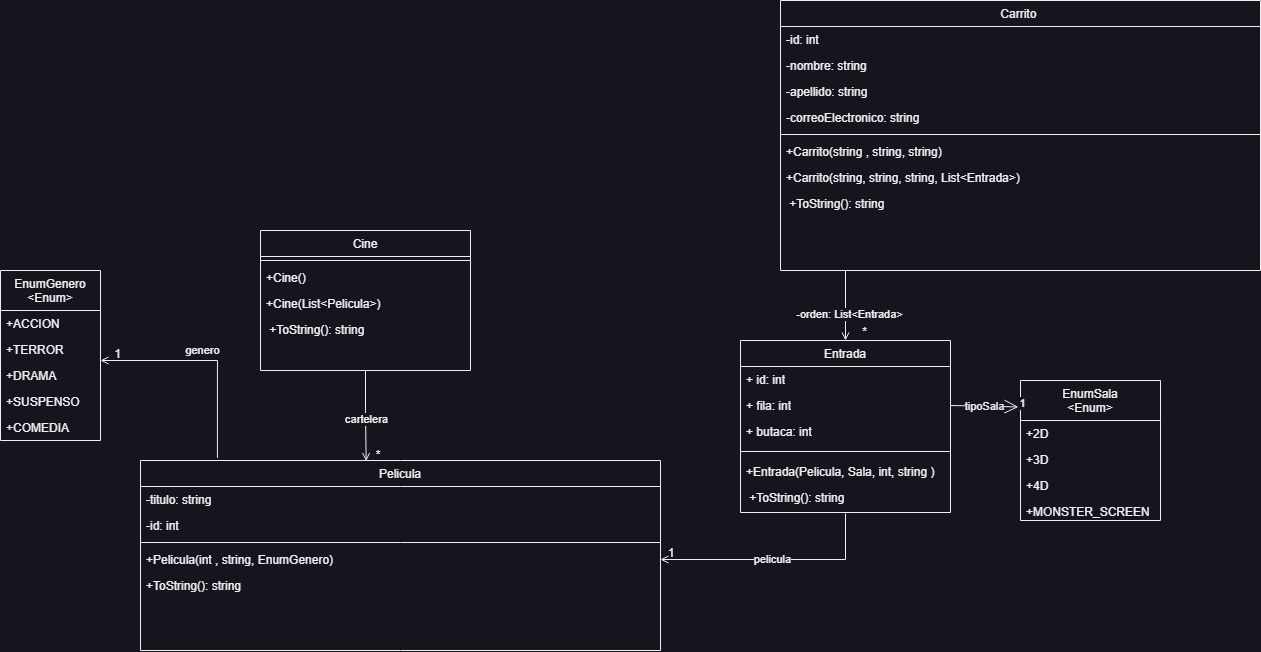

The diagram above was exported from draw.io. Its source (the exported page's mxGraphModel, read from the mxfile embedded in the PNG):
<mxGraphModel dx="3781" dy="1251" grid="1" gridSize="10" guides="1" tooltips="1" connect="1" arrows="1" fold="1" page="1" pageScale="1" pageWidth="827" pageHeight="1169" math="0" shadow="0">
  <root>
    <mxCell id="WIyWlLk6GJQsqaUBKTNV-0" />
    <mxCell id="WIyWlLk6GJQsqaUBKTNV-1" parent="WIyWlLk6GJQsqaUBKTNV-0" />
    <mxCell id="zkfFHV4jXpPFQw0GAbJ--0" value="Cine" style="swimlane;fontStyle=0;align=center;verticalAlign=top;childLayout=stackLayout;horizontal=1;startSize=26;horizontalStack=0;resizeParent=1;resizeLast=0;collapsible=1;marginBottom=0;rounded=0;shadow=0;strokeWidth=1;" parent="WIyWlLk6GJQsqaUBKTNV-1" vertex="1">
      <mxGeometry x="90" y="240" width="210" height="140" as="geometry">
        <mxRectangle x="230" y="140" width="160" height="26" as="alternateBounds" />
      </mxGeometry>
    </mxCell>
    <mxCell id="zkfFHV4jXpPFQw0GAbJ--4" value="" style="line;html=1;strokeWidth=1;align=left;verticalAlign=middle;spacingTop=-1;spacingLeft=3;spacingRight=3;rotatable=0;labelPosition=right;points=[];portConstraint=eastwest;" parent="zkfFHV4jXpPFQw0GAbJ--0" vertex="1">
      <mxGeometry y="26" width="210" height="8" as="geometry" />
    </mxCell>
    <mxCell id="zkfFHV4jXpPFQw0GAbJ--5" value="+Cine()" style="text;align=left;verticalAlign=top;spacingLeft=4;spacingRight=4;overflow=hidden;rotatable=0;points=[[0,0.5],[1,0.5]];portConstraint=eastwest;" parent="zkfFHV4jXpPFQw0GAbJ--0" vertex="1">
      <mxGeometry y="34" width="210" height="26" as="geometry" />
    </mxCell>
    <mxCell id="d3eHBYBNYTegrbu48mly-2" value="+Cine(List&lt;Pelicula&gt;)" style="text;align=left;verticalAlign=top;spacingLeft=4;spacingRight=4;overflow=hidden;rotatable=0;points=[[0,0.5],[1,0.5]];portConstraint=eastwest;" parent="zkfFHV4jXpPFQw0GAbJ--0" vertex="1">
      <mxGeometry y="60" width="210" height="26" as="geometry" />
    </mxCell>
    <mxCell id="d3eHBYBNYTegrbu48mly-6" value=" +ToString(): string" style="text;align=left;verticalAlign=top;spacingLeft=4;spacingRight=4;overflow=hidden;rotatable=0;points=[[0,0.5],[1,0.5]];portConstraint=eastwest;" parent="zkfFHV4jXpPFQw0GAbJ--0" vertex="1">
      <mxGeometry y="86" width="210" height="26" as="geometry" />
    </mxCell>
    <mxCell id="zkfFHV4jXpPFQw0GAbJ--6" value="Carrito " style="swimlane;fontStyle=0;align=center;verticalAlign=top;childLayout=stackLayout;horizontal=1;startSize=26;horizontalStack=0;resizeParent=1;resizeLast=0;collapsible=1;marginBottom=0;rounded=0;shadow=0;strokeWidth=1;" parent="WIyWlLk6GJQsqaUBKTNV-1" vertex="1">
      <mxGeometry x="610" y="10" width="480" height="270" as="geometry">
        <mxRectangle x="130" y="380" width="160" height="26" as="alternateBounds" />
      </mxGeometry>
    </mxCell>
    <mxCell id="zkfFHV4jXpPFQw0GAbJ--7" value="-id: int" style="text;align=left;verticalAlign=top;spacingLeft=4;spacingRight=4;overflow=hidden;rotatable=0;points=[[0,0.5],[1,0.5]];portConstraint=eastwest;" parent="zkfFHV4jXpPFQw0GAbJ--6" vertex="1">
      <mxGeometry y="26" width="480" height="26" as="geometry" />
    </mxCell>
    <mxCell id="RxCSOq4GNe6G-_zeUEn5-0" value="-nombre: string" style="text;align=left;verticalAlign=top;spacingLeft=4;spacingRight=4;overflow=hidden;rotatable=0;points=[[0,0.5],[1,0.5]];portConstraint=eastwest;" parent="zkfFHV4jXpPFQw0GAbJ--6" vertex="1">
      <mxGeometry y="52" width="480" height="26" as="geometry" />
    </mxCell>
    <mxCell id="zkfFHV4jXpPFQw0GAbJ--8" value="-apellido: string" style="text;align=left;verticalAlign=top;spacingLeft=4;spacingRight=4;overflow=hidden;rotatable=0;points=[[0,0.5],[1,0.5]];portConstraint=eastwest;rounded=0;shadow=0;html=0;" parent="zkfFHV4jXpPFQw0GAbJ--6" vertex="1">
      <mxGeometry y="78" width="480" height="26" as="geometry" />
    </mxCell>
    <mxCell id="aqBKZeRATHDBsK1Yp747-0" value="-correoElectronico: string" style="text;align=left;verticalAlign=top;spacingLeft=4;spacingRight=4;overflow=hidden;rotatable=0;points=[[0,0.5],[1,0.5]];portConstraint=eastwest;rounded=0;shadow=0;html=0;" parent="zkfFHV4jXpPFQw0GAbJ--6" vertex="1">
      <mxGeometry y="104" width="480" height="26" as="geometry" />
    </mxCell>
    <mxCell id="zkfFHV4jXpPFQw0GAbJ--9" value="" style="line;html=1;strokeWidth=1;align=left;verticalAlign=middle;spacingTop=-1;spacingLeft=3;spacingRight=3;rotatable=0;labelPosition=right;points=[];portConstraint=eastwest;" parent="zkfFHV4jXpPFQw0GAbJ--6" vertex="1">
      <mxGeometry y="130" width="480" height="8" as="geometry" />
    </mxCell>
    <mxCell id="zkfFHV4jXpPFQw0GAbJ--11" value="+Carrito(string , string, string)" style="text;align=left;verticalAlign=top;spacingLeft=4;spacingRight=4;overflow=hidden;rotatable=0;points=[[0,0.5],[1,0.5]];portConstraint=eastwest;" parent="zkfFHV4jXpPFQw0GAbJ--6" vertex="1">
      <mxGeometry y="138" width="480" height="26" as="geometry" />
    </mxCell>
    <mxCell id="d3eHBYBNYTegrbu48mly-12" value="+Carrito(string, string, string, List&lt;Entrada&gt;)" style="text;align=left;verticalAlign=top;spacingLeft=4;spacingRight=4;overflow=hidden;rotatable=0;points=[[0,0.5],[1,0.5]];portConstraint=eastwest;" parent="zkfFHV4jXpPFQw0GAbJ--6" vertex="1">
      <mxGeometry y="164" width="480" height="26" as="geometry" />
    </mxCell>
    <mxCell id="d3eHBYBNYTegrbu48mly-14" value=" +ToString(): string" style="text;align=left;verticalAlign=top;spacingLeft=4;spacingRight=4;overflow=hidden;rotatable=0;points=[[0,0.5],[1,0.5]];portConstraint=eastwest;" parent="zkfFHV4jXpPFQw0GAbJ--6" vertex="1">
      <mxGeometry y="190" width="480" height="26" as="geometry" />
    </mxCell>
    <mxCell id="zkfFHV4jXpPFQw0GAbJ--13" value="EnumGenero&#10;&lt;Enum&gt;" style="swimlane;fontStyle=0;align=center;verticalAlign=top;childLayout=stackLayout;horizontal=1;startSize=40;horizontalStack=0;resizeParent=1;resizeLast=0;collapsible=1;marginBottom=0;rounded=0;shadow=0;strokeWidth=1;" parent="WIyWlLk6GJQsqaUBKTNV-1" vertex="1">
      <mxGeometry x="-170" y="280" width="100" height="170" as="geometry">
        <mxRectangle x="340" y="380" width="170" height="26" as="alternateBounds" />
      </mxGeometry>
    </mxCell>
    <mxCell id="zkfFHV4jXpPFQw0GAbJ--14" value="+ACCION" style="text;align=left;verticalAlign=top;spacingLeft=4;spacingRight=4;overflow=hidden;rotatable=0;points=[[0,0.5],[1,0.5]];portConstraint=eastwest;" parent="zkfFHV4jXpPFQw0GAbJ--13" vertex="1">
      <mxGeometry y="40" width="100" height="26" as="geometry" />
    </mxCell>
    <mxCell id="d3eHBYBNYTegrbu48mly-15" value="+TERROR        " style="text;align=left;verticalAlign=top;spacingLeft=4;spacingRight=4;overflow=hidden;rotatable=0;points=[[0,0.5],[1,0.5]];portConstraint=eastwest;" parent="zkfFHV4jXpPFQw0GAbJ--13" vertex="1">
      <mxGeometry y="66" width="100" height="26" as="geometry" />
    </mxCell>
    <mxCell id="d3eHBYBNYTegrbu48mly-16" value="+DRAMA " style="text;align=left;verticalAlign=top;spacingLeft=4;spacingRight=4;overflow=hidden;rotatable=0;points=[[0,0.5],[1,0.5]];portConstraint=eastwest;" parent="zkfFHV4jXpPFQw0GAbJ--13" vertex="1">
      <mxGeometry y="92" width="100" height="26" as="geometry" />
    </mxCell>
    <mxCell id="aqBKZeRATHDBsK1Yp747-8" value="+SUSPENSO" style="text;align=left;verticalAlign=top;spacingLeft=4;spacingRight=4;overflow=hidden;rotatable=0;points=[[0,0.5],[1,0.5]];portConstraint=eastwest;" parent="zkfFHV4jXpPFQw0GAbJ--13" vertex="1">
      <mxGeometry y="118" width="100" height="26" as="geometry" />
    </mxCell>
    <mxCell id="aqBKZeRATHDBsK1Yp747-9" value="+COMEDIA" style="text;align=left;verticalAlign=top;spacingLeft=4;spacingRight=4;overflow=hidden;rotatable=0;points=[[0,0.5],[1,0.5]];portConstraint=eastwest;" parent="zkfFHV4jXpPFQw0GAbJ--13" vertex="1">
      <mxGeometry y="144" width="100" height="26" as="geometry" />
    </mxCell>
    <mxCell id="zkfFHV4jXpPFQw0GAbJ--17" value="Pelicula" style="swimlane;fontStyle=0;align=center;verticalAlign=top;childLayout=stackLayout;horizontal=1;startSize=26;horizontalStack=0;resizeParent=1;resizeLast=0;collapsible=1;marginBottom=0;rounded=0;shadow=0;strokeWidth=1;" parent="WIyWlLk6GJQsqaUBKTNV-1" vertex="1">
      <mxGeometry x="-30" y="470" width="520" height="190" as="geometry">
        <mxRectangle x="550" y="140" width="160" height="26" as="alternateBounds" />
      </mxGeometry>
    </mxCell>
    <mxCell id="zkfFHV4jXpPFQw0GAbJ--18" value="-titulo: string" style="text;align=left;verticalAlign=top;spacingLeft=4;spacingRight=4;overflow=hidden;rotatable=0;points=[[0,0.5],[1,0.5]];portConstraint=eastwest;" parent="zkfFHV4jXpPFQw0GAbJ--17" vertex="1">
      <mxGeometry y="26" width="520" height="26" as="geometry" />
    </mxCell>
    <mxCell id="rNhyI8zKN2V9p2bI62Jp-0" value="-id: int" style="text;align=left;verticalAlign=top;spacingLeft=4;spacingRight=4;overflow=hidden;rotatable=0;points=[[0,0.5],[1,0.5]];portConstraint=eastwest;rounded=0;shadow=0;html=0;" parent="zkfFHV4jXpPFQw0GAbJ--17" vertex="1">
      <mxGeometry y="52" width="520" height="26" as="geometry" />
    </mxCell>
    <mxCell id="zkfFHV4jXpPFQw0GAbJ--23" value="" style="line;html=1;strokeWidth=1;align=left;verticalAlign=middle;spacingTop=-1;spacingLeft=3;spacingRight=3;rotatable=0;labelPosition=right;points=[];portConstraint=eastwest;" parent="zkfFHV4jXpPFQw0GAbJ--17" vertex="1">
      <mxGeometry y="78" width="520" height="8" as="geometry" />
    </mxCell>
    <mxCell id="zkfFHV4jXpPFQw0GAbJ--25" value="+Pelicula(int , string, EnumGenero)" style="text;align=left;verticalAlign=top;spacingLeft=4;spacingRight=4;overflow=hidden;rotatable=0;points=[[0,0.5],[1,0.5]];portConstraint=eastwest;" parent="zkfFHV4jXpPFQw0GAbJ--17" vertex="1">
      <mxGeometry y="86" width="520" height="26" as="geometry" />
    </mxCell>
    <mxCell id="d3eHBYBNYTegrbu48mly-8" value="+ToString(): string " style="text;align=left;verticalAlign=top;spacingLeft=4;spacingRight=4;overflow=hidden;rotatable=0;points=[[0,0.5],[1,0.5]];portConstraint=eastwest;" parent="zkfFHV4jXpPFQw0GAbJ--17" vertex="1">
      <mxGeometry y="112" width="520" height="26" as="geometry" />
    </mxCell>
    <mxCell id="d3eHBYBNYTegrbu48mly-17" value="EnumSala&#10;&lt;Enum&gt;" style="swimlane;fontStyle=0;align=center;verticalAlign=top;childLayout=stackLayout;horizontal=1;startSize=40;horizontalStack=0;resizeParent=1;resizeLast=0;collapsible=1;marginBottom=0;rounded=0;shadow=0;strokeWidth=1;" parent="WIyWlLk6GJQsqaUBKTNV-1" vertex="1">
      <mxGeometry x="850" y="390" width="140" height="140" as="geometry">
        <mxRectangle x="340" y="380" width="170" height="26" as="alternateBounds" />
      </mxGeometry>
    </mxCell>
    <mxCell id="d3eHBYBNYTegrbu48mly-18" value="+2D" style="text;align=left;verticalAlign=top;spacingLeft=4;spacingRight=4;overflow=hidden;rotatable=0;points=[[0,0.5],[1,0.5]];portConstraint=eastwest;" parent="d3eHBYBNYTegrbu48mly-17" vertex="1">
      <mxGeometry y="40" width="140" height="26" as="geometry" />
    </mxCell>
    <mxCell id="d3eHBYBNYTegrbu48mly-19" value="+3D" style="text;align=left;verticalAlign=top;spacingLeft=4;spacingRight=4;overflow=hidden;rotatable=0;points=[[0,0.5],[1,0.5]];portConstraint=eastwest;" parent="d3eHBYBNYTegrbu48mly-17" vertex="1">
      <mxGeometry y="66" width="140" height="26" as="geometry" />
    </mxCell>
    <mxCell id="d3eHBYBNYTegrbu48mly-20" value="+4D" style="text;align=left;verticalAlign=top;spacingLeft=4;spacingRight=4;overflow=hidden;rotatable=0;points=[[0,0.5],[1,0.5]];portConstraint=eastwest;" parent="d3eHBYBNYTegrbu48mly-17" vertex="1">
      <mxGeometry y="92" width="140" height="26" as="geometry" />
    </mxCell>
    <mxCell id="d3eHBYBNYTegrbu48mly-22" value="+MONSTER_SCREEN" style="text;align=left;verticalAlign=top;spacingLeft=4;spacingRight=4;overflow=hidden;rotatable=0;points=[[0,0.5],[1,0.5]];portConstraint=eastwest;" parent="d3eHBYBNYTegrbu48mly-17" vertex="1">
      <mxGeometry y="118" width="140" height="22" as="geometry" />
    </mxCell>
    <mxCell id="d3eHBYBNYTegrbu48mly-32" value="" style="endArrow=open;shadow=0;strokeWidth=1;rounded=0;endFill=1;edgeStyle=elbowEdgeStyle;elbow=vertical;entryX=0.5;entryY=0;entryDx=0;entryDy=0;" parent="WIyWlLk6GJQsqaUBKTNV-1" target="rNhyI8zKN2V9p2bI62Jp-12" edge="1">
      <mxGeometry x="0.5" y="41" relative="1" as="geometry">
        <mxPoint x="675" y="280" as="sourcePoint" />
        <mxPoint x="750" y="360" as="targetPoint" />
        <mxPoint x="-40" y="32" as="offset" />
        <Array as="points">
          <mxPoint x="660" y="330" />
          <mxPoint x="860" y="415" />
          <mxPoint x="670" y="415" />
        </Array>
      </mxGeometry>
    </mxCell>
    <mxCell id="d3eHBYBNYTegrbu48mly-33" value="" style="resizable=0;align=left;verticalAlign=bottom;labelBackgroundColor=none;fontSize=12;" parent="d3eHBYBNYTegrbu48mly-32" connectable="0" vertex="1">
      <mxGeometry x="-1" relative="1" as="geometry">
        <mxPoint x="-40" y="-10" as="offset" />
      </mxGeometry>
    </mxCell>
    <mxCell id="d3eHBYBNYTegrbu48mly-34" value="*" style="resizable=0;align=right;verticalAlign=bottom;labelBackgroundColor=none;fontSize=12;" parent="d3eHBYBNYTegrbu48mly-32" connectable="0" vertex="1">
      <mxGeometry x="1" relative="1" as="geometry">
        <mxPoint x="21" as="offset" />
      </mxGeometry>
    </mxCell>
    <mxCell id="d3eHBYBNYTegrbu48mly-36" value="-orden: List&amp;lt;Entrada&amp;gt;" style="edgeLabel;html=1;align=center;verticalAlign=middle;resizable=0;points=[];" parent="d3eHBYBNYTegrbu48mly-32" vertex="1" connectable="0">
      <mxGeometry x="0.1862" y="3" relative="1" as="geometry">
        <mxPoint as="offset" />
      </mxGeometry>
    </mxCell>
    <mxCell id="d3eHBYBNYTegrbu48mly-24" value="" style="endArrow=open;shadow=0;strokeWidth=1;rounded=0;endFill=1;edgeStyle=elbowEdgeStyle;elbow=vertical;exitX=0.5;exitY=1;exitDx=0;exitDy=0;entryX=0.434;entryY=0.003;entryDx=0;entryDy=0;entryPerimeter=0;" parent="WIyWlLk6GJQsqaUBKTNV-1" source="zkfFHV4jXpPFQw0GAbJ--0" target="zkfFHV4jXpPFQw0GAbJ--17" edge="1">
      <mxGeometry x="0.5" y="41" relative="1" as="geometry">
        <mxPoint x="300" y="180.5" as="sourcePoint" />
        <mxPoint x="295" y="320" as="targetPoint" />
        <mxPoint x="-40" y="32" as="offset" />
        <Array as="points">
          <mxPoint x="200" y="420" />
          <mxPoint x="210" y="420" />
          <mxPoint x="350" y="300" />
          <mxPoint x="350" y="310" />
        </Array>
      </mxGeometry>
    </mxCell>
    <mxCell id="d3eHBYBNYTegrbu48mly-25" value="" style="resizable=0;align=left;verticalAlign=bottom;labelBackgroundColor=none;fontSize=12;" parent="d3eHBYBNYTegrbu48mly-24" connectable="0" vertex="1">
      <mxGeometry x="-1" relative="1" as="geometry">
        <mxPoint x="-40" y="-10" as="offset" />
      </mxGeometry>
    </mxCell>
    <mxCell id="d3eHBYBNYTegrbu48mly-26" value="*" style="resizable=0;align=right;verticalAlign=bottom;labelBackgroundColor=none;fontSize=12;" parent="d3eHBYBNYTegrbu48mly-24" connectable="0" vertex="1">
      <mxGeometry x="1" relative="1" as="geometry">
        <mxPoint x="14" as="offset" />
      </mxGeometry>
    </mxCell>
    <mxCell id="d3eHBYBNYTegrbu48mly-37" value="cartelera" style="edgeLabel;html=1;align=center;verticalAlign=middle;resizable=0;points=[];" parent="d3eHBYBNYTegrbu48mly-24" vertex="1" connectable="0">
      <mxGeometry x="0.0371" y="-1" relative="1" as="geometry">
        <mxPoint as="offset" />
      </mxGeometry>
    </mxCell>
    <mxCell id="rNhyI8zKN2V9p2bI62Jp-12" value="Entrada" style="swimlane;fontStyle=0;align=center;verticalAlign=top;childLayout=stackLayout;horizontal=1;startSize=26;horizontalStack=0;resizeParent=1;resizeLast=0;collapsible=1;marginBottom=0;rounded=0;shadow=0;strokeWidth=1;" parent="WIyWlLk6GJQsqaUBKTNV-1" vertex="1">
      <mxGeometry x="570" y="350" width="210" height="172" as="geometry">
        <mxRectangle x="230" y="140" width="160" height="26" as="alternateBounds" />
      </mxGeometry>
    </mxCell>
    <mxCell id="aqBKZeRATHDBsK1Yp747-6" value="+ id: int" style="text;strokeColor=none;fillColor=none;align=left;verticalAlign=top;spacingLeft=4;spacingRight=4;overflow=hidden;rotatable=0;points=[[0,0.5],[1,0.5]];portConstraint=eastwest;whiteSpace=wrap;html=1;" parent="rNhyI8zKN2V9p2bI62Jp-12" vertex="1">
      <mxGeometry y="26" width="210" height="26" as="geometry" />
    </mxCell>
    <mxCell id="RxCSOq4GNe6G-_zeUEn5-2" value="+ fila: int" style="text;strokeColor=none;fillColor=none;align=left;verticalAlign=top;spacingLeft=4;spacingRight=4;overflow=hidden;rotatable=0;points=[[0,0.5],[1,0.5]];portConstraint=eastwest;whiteSpace=wrap;html=1;" parent="rNhyI8zKN2V9p2bI62Jp-12" vertex="1">
      <mxGeometry y="52" width="210" height="26" as="geometry" />
    </mxCell>
    <mxCell id="aqBKZeRATHDBsK1Yp747-7" value="+ butaca: int" style="text;strokeColor=none;fillColor=none;align=left;verticalAlign=top;spacingLeft=4;spacingRight=4;overflow=hidden;rotatable=0;points=[[0,0.5],[1,0.5]];portConstraint=eastwest;whiteSpace=wrap;html=1;" parent="rNhyI8zKN2V9p2bI62Jp-12" vertex="1">
      <mxGeometry y="78" width="210" height="26" as="geometry" />
    </mxCell>
    <mxCell id="aqBKZeRATHDBsK1Yp747-3" value="" style="line;html=1;strokeWidth=1;align=left;verticalAlign=middle;spacingTop=-1;spacingLeft=3;spacingRight=3;rotatable=0;labelPosition=right;points=[];portConstraint=eastwest;" parent="rNhyI8zKN2V9p2bI62Jp-12" vertex="1">
      <mxGeometry y="104" width="210" height="14" as="geometry" />
    </mxCell>
    <mxCell id="rNhyI8zKN2V9p2bI62Jp-14" value="+Entrada(Pelicula, Sala, int, string )" style="text;align=left;verticalAlign=top;spacingLeft=4;spacingRight=4;overflow=hidden;rotatable=0;points=[[0,0.5],[1,0.5]];portConstraint=eastwest;" parent="rNhyI8zKN2V9p2bI62Jp-12" vertex="1">
      <mxGeometry y="118" width="210" height="26" as="geometry" />
    </mxCell>
    <mxCell id="rNhyI8zKN2V9p2bI62Jp-16" value=" +ToString(): string" style="text;align=left;verticalAlign=top;spacingLeft=4;spacingRight=4;overflow=hidden;rotatable=0;points=[[0,0.5],[1,0.5]];portConstraint=eastwest;" parent="rNhyI8zKN2V9p2bI62Jp-12" vertex="1">
      <mxGeometry y="144" width="210" height="26" as="geometry" />
    </mxCell>
    <mxCell id="rNhyI8zKN2V9p2bI62Jp-38" value="" style="endArrow=open;shadow=0;strokeWidth=1;rounded=0;endFill=1;edgeStyle=elbowEdgeStyle;elbow=vertical;" parent="WIyWlLk6GJQsqaUBKTNV-1" edge="1">
      <mxGeometry x="0.5" y="41" relative="1" as="geometry">
        <mxPoint x="675" y="523" as="sourcePoint" />
        <mxPoint x="490" y="569" as="targetPoint" />
        <mxPoint x="-40" y="32" as="offset" />
        <Array as="points">
          <mxPoint x="520" y="569" />
          <mxPoint x="764" y="619" />
          <mxPoint x="774" y="619" />
          <mxPoint x="914" y="499" />
          <mxPoint x="914" y="509" />
        </Array>
      </mxGeometry>
    </mxCell>
    <mxCell id="rNhyI8zKN2V9p2bI62Jp-39" value="" style="resizable=0;align=left;verticalAlign=bottom;labelBackgroundColor=none;fontSize=12;" parent="rNhyI8zKN2V9p2bI62Jp-38" connectable="0" vertex="1">
      <mxGeometry x="-1" relative="1" as="geometry">
        <mxPoint x="-40" y="-10" as="offset" />
      </mxGeometry>
    </mxCell>
    <mxCell id="rNhyI8zKN2V9p2bI62Jp-40" value="1" style="resizable=0;align=right;verticalAlign=bottom;labelBackgroundColor=none;fontSize=12;" parent="rNhyI8zKN2V9p2bI62Jp-38" connectable="0" vertex="1">
      <mxGeometry x="1" relative="1" as="geometry">
        <mxPoint x="14" as="offset" />
      </mxGeometry>
    </mxCell>
    <mxCell id="rNhyI8zKN2V9p2bI62Jp-41" value="pelicula" style="edgeLabel;html=1;align=center;verticalAlign=middle;resizable=0;points=[];" parent="rNhyI8zKN2V9p2bI62Jp-38" connectable="0" vertex="1">
      <mxGeometry x="0.0371" y="-1" relative="1" as="geometry">
        <mxPoint as="offset" />
      </mxGeometry>
    </mxCell>
    <mxCell id="d3eHBYBNYTegrbu48mly-28" value="" style="endArrow=open;shadow=0;strokeWidth=1;rounded=0;endFill=1;edgeStyle=elbowEdgeStyle;exitX=0.148;exitY=-0.014;exitDx=0;exitDy=0;exitPerimeter=0;elbow=vertical;" parent="WIyWlLk6GJQsqaUBKTNV-1" source="zkfFHV4jXpPFQw0GAbJ--17" edge="1">
      <mxGeometry x="0.5" y="41" relative="1" as="geometry">
        <mxPoint x="-20" y="302" as="sourcePoint" />
        <mxPoint x="-70" y="370" as="targetPoint" />
        <mxPoint x="-40" y="32" as="offset" />
        <Array as="points">
          <mxPoint x="-20" y="370" />
          <mxPoint x="-40" y="380" />
        </Array>
      </mxGeometry>
    </mxCell>
    <mxCell id="d3eHBYBNYTegrbu48mly-29" value="" style="resizable=0;align=left;verticalAlign=bottom;labelBackgroundColor=none;fontSize=12;" parent="d3eHBYBNYTegrbu48mly-28" connectable="0" vertex="1">
      <mxGeometry x="-1" relative="1" as="geometry">
        <mxPoint x="-40" y="-10" as="offset" />
      </mxGeometry>
    </mxCell>
    <mxCell id="d3eHBYBNYTegrbu48mly-30" value="1" style="resizable=0;align=right;verticalAlign=bottom;labelBackgroundColor=none;fontSize=12;" parent="d3eHBYBNYTegrbu48mly-28" connectable="0" vertex="1">
      <mxGeometry x="1" relative="1" as="geometry">
        <mxPoint x="20" as="offset" />
      </mxGeometry>
    </mxCell>
    <mxCell id="d3eHBYBNYTegrbu48mly-38" value="genero" style="edgeLabel;html=1;align=center;verticalAlign=middle;resizable=0;points=[];" parent="d3eHBYBNYTegrbu48mly-28" vertex="1" connectable="0">
      <mxGeometry x="0.2314" y="2" relative="1" as="geometry">
        <mxPoint x="18" y="-13" as="offset" />
      </mxGeometry>
    </mxCell>
    <mxCell id="rNhyI8zKN2V9p2bI62Jp-24" value="tipoSala" style="endArrow=open;endFill=1;endSize=12;html=1;rounded=0;entryX=-0.015;entryY=0.189;entryDx=0;entryDy=0;entryPerimeter=0;exitX=1;exitY=0.5;exitDx=0;exitDy=0;" parent="WIyWlLk6GJQsqaUBKTNV-1" source="RxCSOq4GNe6G-_zeUEn5-2" edge="1" target="d3eHBYBNYTegrbu48mly-17">
      <mxGeometry width="160" relative="1" as="geometry">
        <mxPoint x="800" y="510" as="sourcePoint" />
        <mxPoint x="810" y="450" as="targetPoint" />
      </mxGeometry>
    </mxCell>
    <mxCell id="rNhyI8zKN2V9p2bI62Jp-26" value="1" style="edgeLabel;html=1;align=center;verticalAlign=middle;resizable=0;points=[];" parent="rNhyI8zKN2V9p2bI62Jp-24" connectable="0" vertex="1">
      <mxGeometry x="0.8151" y="-1" relative="1" as="geometry">
        <mxPoint x="8" y="-6" as="offset" />
      </mxGeometry>
    </mxCell>
  </root>
</mxGraphModel>